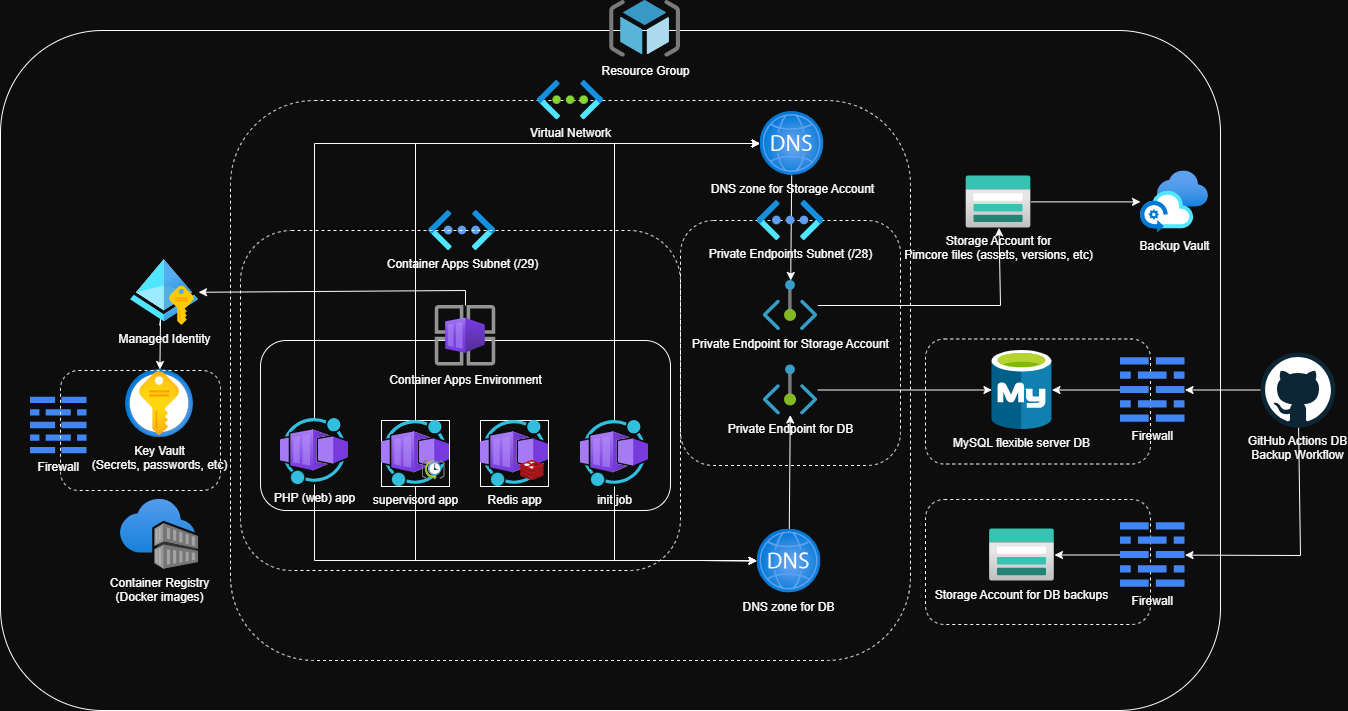

The diagram above was exported from draw.io. Its source (the exported page's mxGraphModel, read from the mxfile embedded in the PNG):
<mxGraphModel dx="2733" dy="1098" grid="0" gridSize="10" guides="1" tooltips="1" connect="1" arrows="1" fold="1" page="1" pageScale="1" pageWidth="850" pageHeight="1100" background="#0D0D0D" math="0" shadow="0">
  <root>
    <mxCell id="0" />
    <mxCell id="1" parent="0" />
    <mxCell id="4" value="" style="rounded=1;whiteSpace=wrap;html=1;fillColor=none;fontColor=#FFFFFF;labelBackgroundColor=none;strokeColor=#FCFCFC;" parent="1" vertex="1">
      <mxGeometry x="-80" y="50" width="1220" height="680" as="geometry" />
    </mxCell>
    <mxCell id="105" value="" style="rounded=1;whiteSpace=wrap;html=1;dashed=1;labelBackgroundColor=none;fillColor=none;fontColor=#FFFFFF;strokeColor=#FCFCFC;" parent="1" vertex="1">
      <mxGeometry x="845" y="358.5" width="225" height="125" as="geometry" />
    </mxCell>
    <mxCell id="86" value="" style="rounded=1;whiteSpace=wrap;html=1;dashed=1;labelBackgroundColor=none;fillColor=none;fontColor=#FFFFFF;strokeColor=#FCFCFC;" parent="1" vertex="1">
      <mxGeometry x="150" y="120" width="680" height="560" as="geometry" />
    </mxCell>
    <mxCell id="102" value="" style="rounded=1;whiteSpace=wrap;html=1;dashed=1;labelBackgroundColor=none;fillColor=none;fontColor=#FFFFFF;strokeColor=#FCFCFC;" parent="1" vertex="1">
      <mxGeometry x="600" y="240" width="220" height="245" as="geometry" />
    </mxCell>
    <mxCell id="84" value="Container Apps Subnet (/29)" style="aspect=fixed;html=1;points=[];align=center;image;fontSize=12;image=img/lib/azure2/networking/Virtual_Networks_Classic.svg;dashed=1;labelBackgroundColor=none;fillColor=none;fontColor=#FFFFFF;strokeColor=#FCFCFC;" parent="1" vertex="1">
      <mxGeometry x="348.25" y="230" width="67" height="40" as="geometry" />
    </mxCell>
    <mxCell id="91" value="" style="rounded=1;whiteSpace=wrap;html=1;dashed=1;labelBackgroundColor=none;fillColor=none;fontColor=#FFFFFF;strokeColor=#FCFCFC;" parent="1" vertex="1">
      <mxGeometry x="845" y="519" width="225" height="125" as="geometry" />
    </mxCell>
    <mxCell id="89" value="" style="rounded=1;whiteSpace=wrap;html=1;dashed=1;labelBackgroundColor=none;fillColor=none;fontColor=#FFFFFF;strokeColor=#FCFCFC;" parent="1" vertex="1">
      <mxGeometry x="160" y="250" width="440" height="340" as="geometry" />
    </mxCell>
    <mxCell id="16" value="" style="rounded=1;whiteSpace=wrap;html=1;fillColor=none;strokeColor=#FCFCFC;fontColor=#FFFFFF;labelBackgroundColor=none;" parent="1" vertex="1">
      <mxGeometry x="180" y="360" width="410" height="170" as="geometry" />
    </mxCell>
    <mxCell id="17" value="Key Vault&lt;br&gt;(Secrets, passwords, etc)" style="image;aspect=fixed;html=1;points=[];align=center;fontSize=12;image=img/lib/azure2/security/Key_Vaults.svg;fontColor=#FFFFFF;labelBackgroundColor=none;strokeColor=#FCFCFC;" parent="1" vertex="1">
      <mxGeometry x="45.019999999999996" y="389" width="68" height="68" as="geometry" />
    </mxCell>
    <mxCell id="18" style="edgeStyle=orthogonalEdgeStyle;rounded=0;orthogonalLoop=1;jettySize=auto;html=1;fontColor=#FFFFFF;labelBackgroundColor=none;strokeColor=#FCFCFC;" parent="1" source="19" target="15" edge="1">
      <mxGeometry relative="1" as="geometry" />
    </mxCell>
    <mxCell id="19" value="Storage Account for &lt;br&gt;Pimcore files (assets, versions, etc)" style="image;aspect=fixed;html=1;points=[];align=center;fontSize=12;image=img/lib/azure2/storage/Storage_Accounts.svg;fontColor=#FFFFFF;labelBackgroundColor=none;strokeColor=#FCFCFC;" parent="1" vertex="1">
      <mxGeometry x="885.52" y="195.39" width="65" height="52" as="geometry" />
    </mxCell>
    <mxCell id="68" style="edgeStyle=none;rounded=0;html=1;fontColor=#FFFFFF;labelBackgroundColor=none;strokeColor=#FCFCFC;" parent="1" source="20" target="67" edge="1">
      <mxGeometry relative="1" as="geometry">
        <Array as="points">
          <mxPoint x="385" y="310" />
        </Array>
      </mxGeometry>
    </mxCell>
    <mxCell id="20" value="Container Apps Environment" style="image;aspect=fixed;html=1;points=[];align=center;fontSize=12;image=img/lib/azure2/other/Container_App_Environments.svg;fontColor=#FFFFFF;labelBackgroundColor=none;strokeColor=#FCFCFC;" parent="1" vertex="1">
      <mxGeometry x="354.75" y="325" width="60.5" height="60.5" as="geometry" />
    </mxCell>
    <mxCell id="21" value="Container Registry&lt;br&gt;(Docker images)" style="image;aspect=fixed;html=1;points=[];align=center;fontSize=12;image=img/lib/azure2/containers/Container_Registries.svg;fontColor=#FFFFFF;labelBackgroundColor=none;strokeColor=#FCFCFC;" parent="1" vertex="1">
      <mxGeometry x="39.999999999999986" y="519" width="78.03" height="70" as="geometry" />
    </mxCell>
    <mxCell id="5" value="&lt;div&gt;Resource Group&lt;/div&gt;" style="image;aspect=fixed;html=1;points=[];align=center;fontSize=12;image=img/lib/mscae/ResourceGroup.svg;fontColor=#FFFFFF;labelBackgroundColor=none;strokeColor=#FCFCFC;" parent="1" vertex="1">
      <mxGeometry x="529.138085106383" y="20" width="70.8598509701003" height="56.687880776080235" as="geometry" />
    </mxCell>
    <mxCell id="9" value="Storage Account for DB backups" style="image;aspect=fixed;html=1;points=[];align=center;fontSize=12;image=img/lib/azure2/storage/Storage_Accounts.svg;fontColor=#FFFFFF;labelBackgroundColor=none;strokeColor=#FCFCFC;" parent="1" vertex="1">
      <mxGeometry x="908.96" y="548.5" width="65" height="52" as="geometry" />
    </mxCell>
    <mxCell id="10" value="MySQL flexible server DB" style="image;aspect=fixed;html=1;points=[];align=center;fontSize=12;image=img/lib/mscae/Azure_Database_for_MySQL_servers.svg;labelBackgroundColor=none;fontColor=#FFFFFF;strokeColor=#FCFCFC;" parent="1" vertex="1">
      <mxGeometry x="911.44" y="370" width="60.04" height="79" as="geometry" />
    </mxCell>
    <mxCell id="15" value="Backup Vault" style="image;aspect=fixed;html=1;points=[];align=center;fontSize=12;image=img/lib/azure2/other/Azure_Backup_Center.svg;fontColor=#FFFFFF;labelBackgroundColor=none;strokeColor=#FCFCFC;" parent="1" vertex="1">
      <mxGeometry x="1060" y="190.39" width="68" height="62" as="geometry" />
    </mxCell>
    <mxCell id="41" value="Virtual Network" style="image;aspect=fixed;html=1;points=[];align=center;fontSize=12;image=img/lib/azure2/networking/Virtual_Networks.svg;fontColor=#FFFFFF;labelBackgroundColor=none;strokeColor=#FCFCFC;" parent="1" vertex="1">
      <mxGeometry x="457.0090322580645" y="100" width="65.98484848484848" height="39.39393939393939" as="geometry" />
    </mxCell>
    <mxCell id="64" style="edgeStyle=none;rounded=0;html=1;fontColor=#FFFFFF;labelBackgroundColor=none;strokeColor=#FCFCFC;" parent="1" source="52" target="10" edge="1">
      <mxGeometry relative="1" as="geometry">
        <Array as="points" />
      </mxGeometry>
    </mxCell>
    <mxCell id="61" style="edgeStyle=none;html=1;rounded=0;fontColor=#FFFFFF;labelBackgroundColor=none;strokeColor=#FCFCFC;" parent="1" source="28" target="92" edge="1">
      <mxGeometry relative="1" as="geometry">
        <Array as="points">
          <mxPoint x="234" y="580" />
          <mxPoint x="620" y="580" />
        </Array>
      </mxGeometry>
    </mxCell>
    <mxCell id="62" style="edgeStyle=none;rounded=0;html=1;fontColor=#FFFFFF;labelBackgroundColor=none;strokeColor=#FCFCFC;" parent="1" source="33" target="92" edge="1">
      <mxGeometry relative="1" as="geometry">
        <Array as="points">
          <mxPoint x="335" y="580" />
          <mxPoint x="500" y="580" />
          <mxPoint x="620" y="580" />
        </Array>
      </mxGeometry>
    </mxCell>
    <mxCell id="63" style="edgeStyle=none;rounded=0;html=1;fontColor=#FFFFFF;labelBackgroundColor=none;strokeColor=#FCFCFC;" parent="1" source="73" target="92" edge="1">
      <mxGeometry relative="1" as="geometry">
        <mxPoint x="534" y="440" as="sourcePoint" />
        <Array as="points">
          <mxPoint x="534" y="580" />
          <mxPoint x="620" y="580" />
        </Array>
      </mxGeometry>
    </mxCell>
    <mxCell id="69" style="edgeStyle=none;rounded=0;html=1;fontColor=#FFFFFF;labelBackgroundColor=none;strokeColor=#FCFCFC;" parent="1" source="67" target="17" edge="1">
      <mxGeometry relative="1" as="geometry">
        <Array as="points">
          <mxPoint x="80" y="339" />
        </Array>
      </mxGeometry>
    </mxCell>
    <mxCell id="67" value="Managed Identity" style="aspect=fixed;html=1;points=[];align=center;image;fontSize=12;image=img/lib/azure2/identity/Managed_Identities.svg;fontColor=#FFFFFF;labelBackgroundColor=none;strokeColor=#FCFCFC;" parent="1" vertex="1">
      <mxGeometry x="50.03" y="279" width="68" height="66" as="geometry" />
    </mxCell>
    <mxCell id="70" value="Firewall" style="editableCssRules=.*;shape=image;verticalLabelPosition=bottom;labelBackgroundColor=none;verticalAlign=top;aspect=fixed;imageAspect=0;image=data:image/svg+xml,(base64 omitted: 664 chars);fontColor=#FFFFFF;strokeColor=#FCFCFC;" parent="1" vertex="1">
      <mxGeometry x="-50" y="416.75" width="56.5" height="56.5" as="geometry" />
    </mxCell>
    <mxCell id="75" style="edgeStyle=none;rounded=0;html=1;fontColor=#FFFFFF;labelBackgroundColor=none;strokeColor=#FCFCFC;" parent="1" source="72" target="19" edge="1">
      <mxGeometry relative="1" as="geometry">
        <Array as="points">
          <mxPoint x="920" y="325" />
        </Array>
      </mxGeometry>
    </mxCell>
    <mxCell id="72" value="Private Endpoint for Storage Account" style="aspect=fixed;html=1;points=[];align=center;image;fontSize=12;image=img/lib/azure2/networking/Private_Endpoint.svg;fontColor=#FFFFFF;labelBackgroundColor=none;strokeColor=#FCFCFC;" parent="1" vertex="1">
      <mxGeometry x="682.72" y="300" width="54.55" height="50" as="geometry" />
    </mxCell>
    <mxCell id="111" style="edgeStyle=none;rounded=0;html=1;fontColor=#FFFFFF;labelBackgroundColor=none;strokeColor=#FCFCFC;" parent="1" source="73" target="93" edge="1">
      <mxGeometry relative="1" as="geometry">
        <Array as="points">
          <mxPoint x="534" y="163" />
        </Array>
      </mxGeometry>
    </mxCell>
    <mxCell id="73" value="init job" style="aspect=fixed;html=1;points=[];align=center;image;fontSize=12;image=img/lib/azure2/other/Worker_Container_App.svg;fontColor=#FFFFFF;labelBackgroundColor=none;strokeColor=#FCFCFC;" parent="1" vertex="1">
      <mxGeometry x="500" y="440" width="68" height="66" as="geometry" />
    </mxCell>
    <mxCell id="113" style="edgeStyle=none;rounded=0;html=1;fontColor=#FFFFFF;labelBackgroundColor=none;strokeColor=#FCFCFC;" parent="1" source="81" target="9" edge="1">
      <mxGeometry relative="1" as="geometry" />
    </mxCell>
    <mxCell id="81" value="Firewall" style="editableCssRules=.*;shape=image;verticalLabelPosition=bottom;labelBackgroundColor=none;verticalAlign=top;aspect=fixed;imageAspect=0;image=data:image/svg+xml,(base64 omitted: 664 chars);dashed=1;fillColor=none;fontColor=#FFFFFF;strokeColor=#FCFCFC;" parent="1" vertex="1">
      <mxGeometry x="1040" y="542.25" width="64.5" height="64.5" as="geometry" />
    </mxCell>
    <mxCell id="109" style="edgeStyle=none;rounded=0;html=1;fontColor=#FFFFFF;labelBackgroundColor=none;strokeColor=#FCFCFC;" parent="1" source="28" target="93" edge="1">
      <mxGeometry relative="1" as="geometry">
        <Array as="points">
          <mxPoint x="234" y="163" />
        </Array>
      </mxGeometry>
    </mxCell>
    <mxCell id="28" value="PHP (web) app" style="image;aspect=fixed;html=1;points=[];align=center;fontSize=12;image=img/lib/azure2/other/Worker_Container_App.svg;fontColor=#FFFFFF;labelBackgroundColor=none;strokeColor=#FCFCFC;" parent="1" vertex="1">
      <mxGeometry x="200" y="438" width="68" height="66" as="geometry" />
    </mxCell>
    <mxCell id="82" value="" style="group;fontColor=#FFFFFF;labelBackgroundColor=none;strokeColor=#FCFCFC;" parent="1" vertex="1" connectable="0">
      <mxGeometry x="301" y="440" width="68" height="66" as="geometry" />
    </mxCell>
    <mxCell id="33" value="supervisord app" style="image;aspect=fixed;html=1;points=[];align=center;fontSize=12;image=img/lib/azure2/other/Worker_Container_App.svg;fontColor=#FFFFFF;labelBackgroundColor=none;strokeColor=#FCFCFC;" parent="82" vertex="1">
      <mxGeometry width="68" height="66" as="geometry" />
    </mxCell>
    <mxCell id="34" value="" style="image;aspect=fixed;html=1;points=[];align=center;fontSize=12;image=img/lib/mscae/SchedulerJobCollection.svg;fontColor=#FFFFFF;labelBackgroundColor=none;strokeColor=#FCFCFC;" parent="82" vertex="1">
      <mxGeometry x="40.5" y="40" width="23.26" height="20" as="geometry" />
    </mxCell>
    <mxCell id="83" value="" style="group;fontColor=#FFFFFF;labelBackgroundColor=none;strokeColor=#FCFCFC;" parent="1" vertex="1" connectable="0">
      <mxGeometry x="400" y="440" width="68" height="66" as="geometry" />
    </mxCell>
    <mxCell id="38" value="Redis app" style="image;aspect=fixed;html=1;points=[];align=center;fontSize=12;image=img/lib/azure2/other/Worker_Container_App.svg;fontColor=#FFFFFF;labelBackgroundColor=none;strokeColor=#FCFCFC;" parent="83" vertex="1">
      <mxGeometry width="68" height="66" as="geometry" />
    </mxCell>
    <mxCell id="39" value="" style="image;aspect=fixed;html=1;points=[];align=center;fontSize=12;image=img/lib/mscae/Cache_Redis_Product.svg;fontColor=#FFFFFF;labelBackgroundColor=none;strokeColor=#FCFCFC;" parent="83" vertex="1">
      <mxGeometry x="40" y="40" width="23.81" height="20" as="geometry" />
    </mxCell>
    <mxCell id="90" value="" style="rounded=1;whiteSpace=wrap;html=1;dashed=1;labelBackgroundColor=none;fillColor=none;fontColor=#FFFFFF;strokeColor=#FCFCFC;" parent="1" vertex="1">
      <mxGeometry x="-20" y="390" width="160" height="120" as="geometry" />
    </mxCell>
    <mxCell id="94" style="edgeStyle=none;rounded=0;html=1;fontColor=#FFFFFF;labelBackgroundColor=none;strokeColor=#FCFCFC;" parent="1" source="92" target="52" edge="1">
      <mxGeometry relative="1" as="geometry" />
    </mxCell>
    <mxCell id="92" value="DNS zone for DB" style="aspect=fixed;html=1;points=[];align=center;image;fontSize=12;image=img/lib/azure2/networking/DNS_Zones.svg;dashed=1;labelBackgroundColor=none;fillColor=none;fontColor=#FFFFFF;strokeColor=#FCFCFC;" parent="1" vertex="1">
      <mxGeometry x="676.5" y="548.5" width="64" height="64" as="geometry" />
    </mxCell>
    <mxCell id="114" style="edgeStyle=none;rounded=0;html=1;fontColor=#FFFFFF;labelBackgroundColor=none;strokeColor=#FCFCFC;" parent="1" source="93" target="72" edge="1">
      <mxGeometry relative="1" as="geometry" />
    </mxCell>
    <mxCell id="93" value="DNS zone for Storage Account" style="aspect=fixed;html=1;points=[];align=center;image;fontSize=12;image=img/lib/azure2/networking/DNS_Zones.svg;dashed=1;labelBackgroundColor=none;fillColor=none;fontColor=#FFFFFF;strokeColor=#FCFCFC;" parent="1" vertex="1">
      <mxGeometry x="679.5" y="131" width="64" height="64" as="geometry" />
    </mxCell>
    <mxCell id="96" style="edgeStyle=none;rounded=0;html=1;fontColor=#FFFFFF;labelBackgroundColor=none;strokeColor=#FCFCFC;" parent="1" source="95" target="81" edge="1">
      <mxGeometry relative="1" as="geometry">
        <mxPoint x="1197.5000000000005" y="600.0000000000002" as="targetPoint" />
        <Array as="points">
          <mxPoint x="1220" y="575" />
        </Array>
      </mxGeometry>
    </mxCell>
    <mxCell id="108" style="edgeStyle=none;rounded=0;html=1;fontColor=#FFFFFF;labelBackgroundColor=none;strokeColor=#FCFCFC;" parent="1" source="95" target="106" edge="1">
      <mxGeometry relative="1" as="geometry" />
    </mxCell>
    <mxCell id="95" value="GitHub Actions DB &lt;br&gt;Backup Workflow" style="dashed=0;outlineConnect=0;html=1;align=center;labelPosition=center;verticalLabelPosition=bottom;verticalAlign=top;shape=mxgraph.weblogos.github;labelBackgroundColor=none;fillColor=none;fontColor=#FFFFFF;strokeColor=#FCFCFC;" parent="1" vertex="1">
      <mxGeometry x="1180" y="372" width="75" height="75" as="geometry" />
    </mxCell>
    <mxCell id="52" value="Private Endpoint for DB" style="aspect=fixed;html=1;points=[];align=center;image;fontSize=12;image=img/lib/azure2/networking/Private_Endpoint.svg;fontColor=#FFFFFF;labelBackgroundColor=none;strokeColor=#FCFCFC;" parent="1" vertex="1">
      <mxGeometry x="682.72" y="384.5" width="54.55" height="50" as="geometry" />
    </mxCell>
    <mxCell id="103" value="Private Endpoints Subnet (/28)" style="aspect=fixed;html=1;points=[];align=center;image;fontSize=12;image=img/lib/azure2/networking/Virtual_Networks_Classic.svg;dashed=1;labelBackgroundColor=none;fillColor=none;fontColor=#FFFFFF;strokeColor=#FCFCFC;" parent="1" vertex="1">
      <mxGeometry x="676.5" y="220" width="67" height="40" as="geometry" />
    </mxCell>
    <mxCell id="112" style="edgeStyle=none;rounded=0;html=1;fontColor=#FFFFFF;labelBackgroundColor=none;strokeColor=#FCFCFC;" parent="1" source="106" target="10" edge="1">
      <mxGeometry relative="1" as="geometry" />
    </mxCell>
    <mxCell id="106" value="Firewall" style="editableCssRules=.*;shape=image;verticalLabelPosition=bottom;labelBackgroundColor=none;verticalAlign=top;aspect=fixed;imageAspect=0;image=data:image/svg+xml,(base64 omitted: 664 chars);dashed=1;fillColor=none;fontColor=#FFFFFF;strokeColor=#FCFCFC;" parent="1" vertex="1">
      <mxGeometry x="1040" y="377.25" width="64.5" height="64.5" as="geometry" />
    </mxCell>
    <mxCell id="110" style="edgeStyle=none;rounded=0;html=1;fontColor=#FFFFFF;labelBackgroundColor=none;strokeColor=#FCFCFC;" parent="1" source="33" target="93" edge="1">
      <mxGeometry relative="1" as="geometry">
        <Array as="points">
          <mxPoint x="335" y="163" />
        </Array>
      </mxGeometry>
    </mxCell>
  </root>
</mxGraphModel>